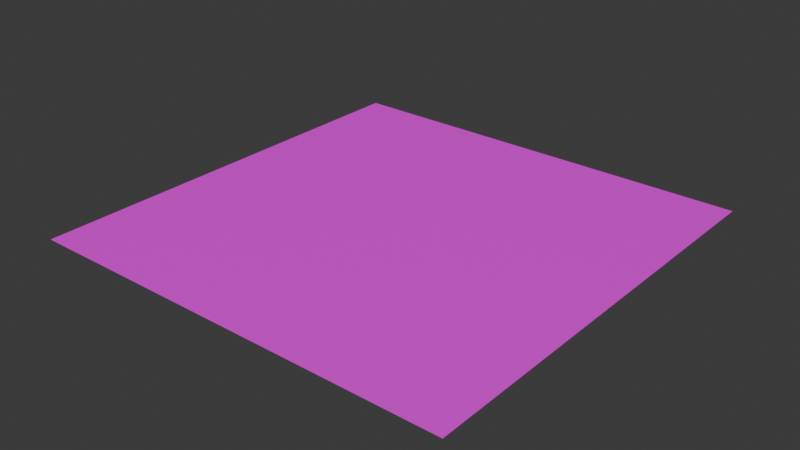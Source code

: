 # Source: woodpile.blend  (saved by Blender 4.0.36; exported with 4.5.12 LTS)
import bpy
from mathutils import Matrix  # noqa: F401  (used for matrix-valued properties, if any)

bpy.ops.wm.read_factory_settings(use_empty=True)
scene = bpy.context.scene
scene.name = 'Scene'

# ---- collections
col_collection = bpy.data.collections.new('Collection'); scene.collection.children.link(col_collection)

# ---- images (referenced by path relative to the original .blend; pixels are not part of the script)
import os
ASSET_DIR = os.environ.get("B2B_ASSET_DIR", "")  # directory of the original .blend (textures are referenced by path, not embedded)
HERE = os.path.dirname(os.path.abspath(__file__))  # packed textures are extracted next to this script under _unpacked/

def load_image(name, relpath, width, height, colorspace="sRGB"):
    """Load a texture the original file referenced (path relative to the .blend, or extracted next to this script)."""
    p = next((c for c in (os.path.join(HERE, relpath), os.path.join(ASSET_DIR, relpath)) if relpath and os.path.exists(c)), "")
    if p:
        img = bpy.data.images.load(p, check_existing=True)
        img.name = name
    else:  # same state as the original file: an image datablock whose file is absent (Cycles renders it pink)
        img = bpy.data.images.new(name, width, height)
        img.source = "FILE"
        img.filepath = "//" + (relpath or name)
    img.colorspace_settings.name = colorspace
    return img
img_bark_jpg = load_image('Bark.jpg', 'textures/Bark.jpg', 1024, 1024, 'sRGB')

# ---- materials (node trees are filled in below, after node groups)
mat_material = bpy.data.materials.new('Material')
mat_material.use_transparent_shadow = False

# ---- material node trees
mat_material.use_nodes = True; mat_material.node_tree.nodes.clear()
_N = mat_material.node_tree.nodes; _L = mat_material.node_tree.links
n0 = _N.new('ShaderNodeBsdfPrincipled'); n0.name = 'Principled BSDF'; n0.location = (10, 300)
n0.inputs[3].default_value = 1.45
n1 = _N.new('ShaderNodeOutputMaterial'); n1.name = 'Material Output'; n1.location = (300, 300)
n2 = _N.new('ShaderNodeTexImage'); n2.name = 'Image Texture'; n2.location = (-280, 275)
n2.image = img_bark_jpg
_L.new(n0.outputs[0], n1.inputs[0])
_L.new(n2.outputs[0], n0.inputs[0])
n1.is_active_output = True

# ---- world
world_world = bpy.data.worlds.new('World'); scene.world = world_world
world_world.use_nodes = True; world_world.node_tree.nodes.clear()
_N = world_world.node_tree.nodes; _L = world_world.node_tree.links
n0 = _N.new('ShaderNodeOutputWorld'); n0.name = 'World Output'; n0.location = (300, 300)
n1 = _N.new('ShaderNodeBackground'); n1.name = 'Background'; n1.location = (10, 300)
n1.inputs[0].default_value = (0.05088, 0.05088, 0.05088, 1.0)
_L.new(n1.outputs[0], n0.inputs[0])
n0.is_active_output = True
world_world.color = (0.05088, 0.05088, 0.05088)
world_world.use_sun_shadow = False
world_world.sun_shadow_jitter_overblur = 0.0

# ---- meshes
me_plane = bpy.data.meshes.new('Plane')
me_plane.from_pydata([(-1.0, -1.0, 0.0), (1.0, -1.0, 0.0), (-1.0, 1.0, 0.0), (1.0, 1.0, 0.0)], [], [(0, 1, 3, 2)])
_uv = me_plane.uv_layers.new(name='UVMap')
_uv.uv.foreach_set('vector', [0.0, 0.0, 1.0, 0.0, 1.0, 1.0, 0.0, 1.0])
me_plane.materials.append(mat_material)
me_plane.update()

# ---- objects
ob_woodpile_empty = bpy.data.objects.new('woodpile_empty', me_plane)

# ---- transforms, parenting, visibility, modifiers, constraints
ob_woodpile_empty.location = (0.0, 0.0, 0.0)

# ---- collection membership
col_collection.objects.link(ob_woodpile_empty)

# ---- scene / render settings (as saved in the file)
scene.frame_start = 1; scene.frame_end = 250; scene.frame_set(1)
scene.render.engine = 'BLENDER_EEVEE_NEXT'
scene.cycles.sampling_pattern = 'TABULATED_SOBOL'
bpy.context.view_layer.update()

# ---- added for rendering (the .blend has no active camera and no usable light): camera, sun
cam_auto = bpy.data.cameras.new('AutoCamera')
cam_auto.lens = 50.0
cam_auto.sensor_width = 36.0
cam_auto.clip_end = 1000.0
ob_auto_camera = bpy.data.objects.new('AutoCamera', cam_auto)
scene.collection.objects.link(ob_auto_camera)
ob_auto_camera.location = (2.61693, -3.14032, 2.09354)
ob_auto_camera.rotation_euler = (1.09748, -7.21219e-08, 0.694738)
scene.camera = ob_auto_camera
light_auto_sun = bpy.data.lights.new('AutoSun', 'SUN')
light_auto_sun.energy = 3.0
light_auto_sun.angle = 0.0523599
ob_auto_sun = bpy.data.objects.new('AutoSun', light_auto_sun)
scene.collection.objects.link(ob_auto_sun)
ob_auto_sun.rotation_euler = (0.872665, 0.174533, 0.523599)
bpy.context.view_layer.update()
